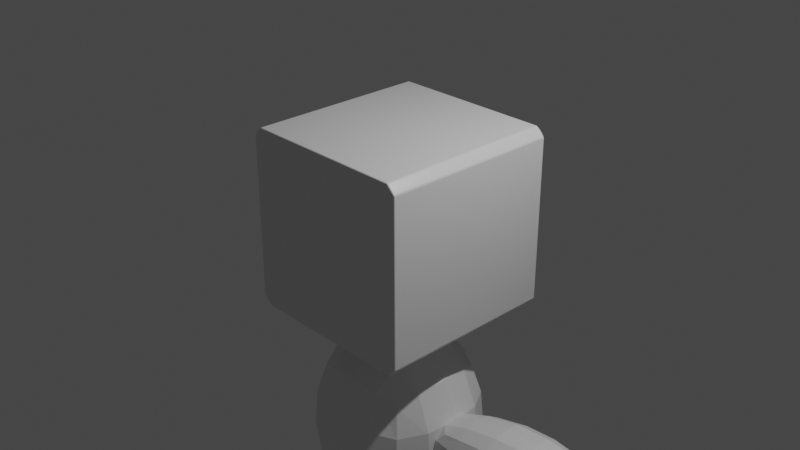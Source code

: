 # Source: hhjkikik.blend  (saved by Blender 3.0.42; exported with 4.5.12 LTS)
import bpy
from mathutils import Matrix  # noqa: F401  (used for matrix-valued properties, if any)

bpy.ops.wm.read_factory_settings(use_empty=True)
scene = bpy.context.scene
scene.name = 'Scene'

# ---- collections
col_collection = bpy.data.collections.new('Collection'); scene.collection.children.link(col_collection)

# ---- materials (node trees are filled in below, after node groups)
mat_material = bpy.data.materials.new('Material')
mat_material.alpha_threshold = 0.0
mat_material.use_transparent_shadow = False
mat_material.line_color = (0.0, 0.0, 0.0, 1.0)

# ---- material node trees
mat_material.use_nodes = True; mat_material.node_tree.nodes.clear()
_N = mat_material.node_tree.nodes; _L = mat_material.node_tree.links
n0 = _N.new('ShaderNodeOutputMaterial'); n0.name = 'Material Output'; n0.location = (300, 300)
n1 = _N.new('ShaderNodeBsdfPrincipled'); n1.name = 'Principled BSDF'; n1.location = (10, 300)
n1.distribution = 'GGX'
n1.subsurface_method = 'RANDOM_WALK_SKIN'
n1.inputs[2].default_value = 0.4
n1.inputs[3].default_value = 1.45
n1.inputs[27].default_value = (0.0, 0.0, 0.0, 1.0)
n1.inputs[28].default_value = 1.0
_L.new(n1.outputs[0], n0.inputs[0])
n0.is_active_output = True

# ---- world
world_world = bpy.data.worlds.new('World'); scene.world = world_world
world_world.use_nodes = True; world_world.node_tree.nodes.clear()
_N = world_world.node_tree.nodes; _L = world_world.node_tree.links
n0 = _N.new('ShaderNodeOutputWorld'); n0.name = 'World Output'; n0.location = (300, 300)
n1 = _N.new('ShaderNodeBackground'); n1.name = 'Background'; n1.location = (10, 300)
n1.inputs[0].default_value = (0.05088, 0.05088, 0.05088, 1.0)
_L.new(n1.outputs[0], n0.inputs[0])
n0.is_active_output = True
world_world.color = (0.05088, 0.05088, 0.05088)
world_world.use_sun_shadow = False
world_world.sun_shadow_jitter_overblur = 0.0

# ---- cameras
cam_camera = bpy.data.cameras.new('Camera')
cam_camera.clip_end = 100.0
cam_camera.ortho_scale = 7.314

# ---- lights
light_light = bpy.data.lights.new('Light', 'POINT')
light_light.transmission_factor = 0.0
light_light.energy = 1000.0
light_light.shadow_soft_size = 0.1
light_light.shadow_maximum_resolution = 0.006
light_light.use_absolute_resolution = True

# ---- meshes
me_cube = bpy.data.meshes.new('Cube')
me_cube.from_pydata([(0.6698, 1.106, 0.6698), (0.6698, 1.106, -0.6698), (-0.6698, 1.106, 0.6698), (-0.6698, 1.106, -0.6698), (0.8131, 1.068, -0.8131), (-0.8131, 1.068, -0.8131), (0.8131, 1.068, 0.8131), (-0.8131, 1.068, 0.8131), (0.7705, 0.9862, -0.7705), (-0.7705, 0.9862, -0.7705), (0.7705, 0.9862, 0.7705), (-0.7705, 0.9862, 0.7705), (1.0, -1.0, 0.9063), (0.9063, -1.0, 1.0), (0.9063, -1.0, -1.0), (1.0, -1.0, -0.9063), (-0.9063, -1.0, 1.0), (-1.0, -1.0, 0.9063), (-1.0, -1.0, -0.9063), (-0.9063, -1.0, -1.0), (1.0, 1.0, -0.9063), (0.9063, 1.0, -1.0), (0.9359, 1.023, -0.9359), (-0.9063, 1.0, -1.0), (-1.0, 1.0, -0.9063), (-0.9359, 1.023, -0.9359), (0.9063, 1.0, 1.0), (1.0, 1.0, 0.9063), (0.9359, 1.023, 0.9359), (-1.0, 1.0, 0.9063), (-0.9063, 1.0, 1.0), (-0.9359, 1.023, 0.9359)], [], [(23, 21, 14, 19), (26, 30, 16, 13), (5, 4, 22, 21, 23, 25), (18, 17, 29, 24), (14, 15, 12, 13, 16, 17, 18, 19), (3, 2, 0, 1), (4, 6, 28, 27, 20, 22), (7, 5, 25, 24, 29, 31), (6, 7, 31, 30, 26, 28), (9, 8, 4, 5), (8, 10, 6, 4), (11, 9, 5, 7), (10, 11, 7, 6), (3, 1, 8, 9), (1, 0, 10, 8), (2, 3, 9, 11), (0, 2, 11, 10), (20, 21, 22), (23, 24, 25), (26, 27, 28), (29, 30, 31), (23, 19, 18, 24), (26, 13, 12, 27), (16, 30, 29, 17), (14, 21, 20, 15), (20, 27, 12, 15)])
me_cube.polygons.foreach_set('use_smooth', [True] * 26)
_uv = me_cube.uv_layers.new(name='UVMap')
_uv.uv.foreach_set('vector', [0.1367, 0.5, 0.3633, 0.5, 0.3633, 0.75, 0.1367, 0.75, 0.6367, 0.5, 0.8633, 0.5, 0.8633, 0.75, 0.6367, 0.75, 0.3984, 0.2734, 0.3984, 0.4766, 0.383, 0.492, 0.375, 0.4883, 0.375, 0.2617, 0.383, 0.258, 0.3867, 0.0, 0.6133, 0.0, 0.6133, 0.25, 0.3867, 0.25, 0.375, 0.7617, 0.3867, 0.75, 0.6133, 0.75, 0.625, 0.7617, 0.625, 0.9883, 0.6133, 1.0, 0.3867, 1.0, 0.375, 0.9883, 0.4162, 0.2912, 0.5838, 0.2912, 0.5838, 0.4588, 0.4162, 0.4588, 0.3984, 0.4766, 0.6016, 0.4766, 0.617, 0.492, 0.6133, 0.5, 0.3867, 0.5, 0.383, 0.492, 0.6016, 0.2734, 0.3984, 0.2734, 0.383, 0.258, 0.3867, 0.25, 0.6133, 0.25, 0.617, 0.258, 0.6016, 0.4766, 0.6016, 0.2734, 0.617, 0.258, 0.625, 0.2617, 0.625, 0.4883, 0.617, 0.492, 0.404, 0.279, 0.404, 0.471, 0.3984, 0.4766, 0.3984, 0.2734, 0.404, 0.471, 0.596, 0.471, 0.6016, 0.4766, 0.3984, 0.4766, 0.596, 0.279, 0.404, 0.279, 0.3984, 0.2734, 0.6016, 0.2734, 0.596, 0.471, 0.596, 0.279, 0.6016, 0.2734, 0.6016, 0.4766, 0.4162, 0.2912, 0.4162, 0.4588, 0.404, 0.471, 0.404, 0.279, 0.4162, 0.4588, 0.5838, 0.4588, 0.596, 0.471, 0.404, 0.471, 0.5838, 0.2912, 0.4162, 0.2912, 0.404, 0.279, 0.596, 0.279, 0.5838, 0.4588, 0.5838, 0.2912, 0.596, 0.279, 0.596, 0.471, 0.3853, 0.5, 0.375, 0.4883, 0.383, 0.492, 0.375, 0.2617, 0.3805, 0.2555, 0.383, 0.258, 0.625, 0.4897, 0.6133, 0.5, 0.617, 0.492, 0.6133, 0.25, 0.6195, 0.2555, 0.617, 0.258, 0.1367, 0.5, 0.1367, 0.75, 0.125, 0.75, 0.125, 0.5, 0.6367, 0.5, 0.6367, 0.75, 0.6133, 0.75, 0.6133, 0.5, 0.625, 0.0, 0.625, 0.25, 0.6133, 0.25, 0.6133, 0.0, 0.3633, 0.75, 0.3633, 0.5, 0.3867, 0.5, 0.3867, 0.75, 0.3867, 0.5, 0.6133, 0.5, 0.6133, 0.75, 0.3867, 0.75])
me_cube.materials.append(mat_material)
me_cube.use_remesh_preserve_volume = False
me_cube.use_remesh_preserve_attributes = False
me_cube.use_mirror_vertex_groups = False
me_cube.update()
me_cylinder = bpy.data.meshes.new('Cylinder')
me_cylinder.from_pydata([(0.0, 1.0, -1.0), (0.0, 1.0, 1.0), (0.1951, 0.9808, -1.0), (0.1951, 0.9808, 1.0), (0.3827, 0.9239, -1.0), (0.3827, 0.9239, 1.0), (0.5556, 0.8315, -1.0), (0.5556, 0.8315, 1.0), (0.7071, 0.7071, -1.0), (0.7071, 0.7071, 1.0), (0.8315, 0.5556, -1.0), (0.8315, 0.5556, 1.0), (0.9239, 0.3827, -1.0), (0.9239, 0.3827, 1.0), (0.9808, 0.1951, -1.0), (0.9808, 0.1951, 1.0), (1.0, -4.371e-08, -1.0), (1.0, -4.371e-08, 1.0), (0.9808, -0.1951, -1.0), (0.9808, -0.1951, 1.0), (0.9239, -0.3827, -1.0), (0.9239, -0.3827, 1.0), (0.8315, -0.5556, -1.0), (0.8315, -0.5556, 1.0), (0.7071, -0.7071, -1.0), (0.7071, -0.7071, 1.0), (0.5556, -0.8315, -1.0), (0.5556, -0.8315, 1.0), (0.3827, -0.9239, -1.0), (0.3827, -0.9239, 1.0), (0.1951, -0.9808, -1.0), (0.1951, -0.9808, 1.0), (-8.742e-08, -1.0, -1.0), (-8.742e-08, -1.0, 1.0), (-0.1951, -0.9808, -1.0), (-0.1951, -0.9808, 1.0), (-0.3827, -0.9239, -1.0), (-0.3827, -0.9239, 1.0), (-0.5556, -0.8315, -1.0), (-0.5556, -0.8315, 1.0), (-0.7071, -0.7071, -1.0), (-0.7071, -0.7071, 1.0), (-0.8315, -0.5556, -1.0), (-0.8315, -0.5556, 1.0), (-0.9239, -0.3827, -1.0), (-0.9239, -0.3827, 1.0), (-0.9808, -0.1951, -1.0), (-0.9808, -0.1951, 1.0), (-1.0, 1.192e-08, -1.0), (-1.0, 1.192e-08, 1.0), (-0.9808, 0.1951, -1.0), (-0.9808, 0.1951, 1.0), (-0.9239, 0.3827, -1.0), (-0.9239, 0.3827, 1.0), (-0.8315, 0.5556, -1.0), (-0.8315, 0.5556, 1.0), (-0.7071, 0.7071, -1.0), (-0.7071, 0.7071, 1.0), (-0.5556, 0.8315, -1.0), (-0.5556, 0.8315, 1.0), (-0.3827, 0.9239, -1.0), (-0.3827, 0.9239, 1.0), (-0.1951, 0.9808, -1.0), (-0.1951, 0.9808, 1.0)], [], [(0, 1, 3, 2), (2, 3, 5, 4), (4, 5, 7, 6), (6, 7, 9, 8), (8, 9, 11, 10), (10, 11, 13, 12), (12, 13, 15, 14), (14, 15, 17, 16), (16, 17, 19, 18), (18, 19, 21, 20), (20, 21, 23, 22), (22, 23, 25, 24), (24, 25, 27, 26), (26, 27, 29, 28), (28, 29, 31, 30), (30, 31, 33, 32), (32, 33, 35, 34), (34, 35, 37, 36), (36, 37, 39, 38), (38, 39, 41, 40), (40, 41, 43, 42), (42, 43, 45, 44), (44, 45, 47, 46), (46, 47, 49, 48), (48, 49, 51, 50), (50, 51, 53, 52), (52, 53, 55, 54), (54, 55, 57, 56), (56, 57, 59, 58), (58, 59, 61, 60), (3, 1, 63, 61, 59, 57, 55, 53, 51, 49, 47, 45, 43, 41, 39, 37, 35, 33, 31, 29, 27, 25, 23, 21, 19, 17, 15, 13, 11, 9, 7, 5), (60, 61, 63, 62), (62, 63, 1, 0), (0, 2, 4, 6, 8, 10, 12, 14, 16, 18, 20, 22, 24, 26, 28, 30, 32, 34, 36, 38, 40, 42, 44, 46, 48, 50, 52, 54, 56, 58, 60, 62)])
me_cylinder.polygons.foreach_set('use_smooth', [True] * 34)
_uv = me_cylinder.uv_layers.new(name='UVMap')
_uv.uv.foreach_set('vector', [1.0, 0.5, 1.0, 1.0, 0.9688, 1.0, 0.9688, 0.5, 0.9688, 0.5, 0.9688, 1.0, 0.9375, 1.0, 0.9375, 0.5, 0.9375, 0.5, 0.9375, 1.0, 0.9062, 1.0, 0.9062, 0.5, 0.9062, 0.5, 0.9062, 1.0, 0.875, 1.0, 0.875, 0.5, 0.875, 0.5, 0.875, 1.0, 0.8438, 1.0, 0.8438, 0.5, 0.8438, 0.5, 0.8438, 1.0, 0.8125, 1.0, 0.8125, 0.5, 0.8125, 0.5, 0.8125, 1.0, 0.7812, 1.0, 0.7812, 0.5, 0.7812, 0.5, 0.7812, 1.0, 0.75, 1.0, 0.75, 0.5, 0.75, 0.5, 0.75, 1.0, 0.7188, 1.0, 0.7188, 0.5, 0.7188, 0.5, 0.7188, 1.0, 0.6875, 1.0, 0.6875, 0.5, 0.6875, 0.5, 0.6875, 1.0, 0.6562, 1.0, 0.6562, 0.5, 0.6562, 0.5, 0.6562, 1.0, 0.625, 1.0, 0.625, 0.5, 0.625, 0.5, 0.625, 1.0, 0.5938, 1.0, 0.5938, 0.5, 0.5938, 0.5, 0.5938, 1.0, 0.5625, 1.0, 0.5625, 0.5, 0.5625, 0.5, 0.5625, 1.0, 0.5312, 1.0, 0.5312, 0.5, 0.5312, 0.5, 0.5312, 1.0, 0.5, 1.0, 0.5, 0.5, 0.5, 0.5, 0.5, 1.0, 0.4688, 1.0, 0.4688, 0.5, 0.4688, 0.5, 0.4688, 1.0, 0.4375, 1.0, 0.4375, 0.5, 0.4375, 0.5, 0.4375, 1.0, 0.4062, 1.0, 0.4062, 0.5, 0.4062, 0.5, 0.4062, 1.0, 0.375, 1.0, 0.375, 0.5, 0.375, 0.5, 0.375, 1.0, 0.3438, 1.0, 0.3438, 0.5, 0.3438, 0.5, 0.3438, 1.0, 0.3125, 1.0, 0.3125, 0.5, 0.3125, 0.5, 0.3125, 1.0, 0.2812, 1.0, 0.2812, 0.5, 0.2812, 0.5, 0.2812, 1.0, 0.25, 1.0, 0.25, 0.5, 0.25, 0.5, 0.25, 1.0, 0.2188, 1.0, 0.2188, 0.5, 0.2188, 0.5, 0.2188, 1.0, 0.1875, 1.0, 0.1875, 0.5, 0.1875, 0.5, 0.1875, 1.0, 0.1562, 1.0, 0.1562, 0.5, 0.1562, 0.5, 0.1562, 1.0, 0.125, 1.0, 0.125, 0.5, 0.125, 0.5, 0.125, 1.0, 0.09375, 1.0, 0.09375, 0.5, 0.09375, 0.5, 0.09375, 1.0, 0.0625, 1.0, 0.0625, 0.5, 0.2968, 0.4854, 0.25, 0.49, 0.2032, 0.4854, 0.1582, 0.4717, 0.1167, 0.4496, 0.08029, 0.4197, 0.05045, 0.3833, 0.02827, 0.3418, 0.01461, 0.2968, 0.01, 0.25, 0.01461, 0.2032, 0.02827, 0.1582, 0.05045, 0.1167, 0.08029, 0.08029, 0.1167, 0.05045, 0.1582, 0.02827, 0.2032, 0.01461, 0.25, 0.01, 0.2968, 0.01461, 0.3418, 0.02827, 0.3833, 0.05045, 0.4197, 0.08029, 0.4496, 0.1167, 0.4717, 0.1582, 0.4854, 0.2032, 0.49, 0.25, 0.4854, 0.2968, 0.4717, 0.3418, 0.4496, 0.3833, 0.4197, 0.4197, 0.3833, 0.4496, 0.3418, 0.4717, 0.0625, 0.5, 0.0625, 1.0, 0.03125, 1.0, 0.03125, 0.5, 0.03125, 0.5, 0.03125, 1.0, 0.0, 1.0, 0.0, 0.5, 0.75, 0.49, 0.7968, 0.4854, 0.8418, 0.4717, 0.8833, 0.4496, 0.9197, 0.4197, 0.9496, 0.3833, 0.9717, 0.3418, 0.9854, 0.2968, 0.99, 0.25, 0.9854, 0.2032, 0.9717, 0.1582, 0.9496, 0.1167, 0.9197, 0.08029, 0.8833, 0.05045, 0.8418, 0.02827, 0.7968, 0.01461, 0.75, 0.01, 0.7032, 0.01461, 0.6582, 0.02827, 0.6167, 0.05045, 0.5803, 0.08029, 0.5504, 0.1167, 0.5283, 0.1582, 0.5146, 0.2032, 0.51, 0.25, 0.5146, 0.2968, 0.5283, 0.3418, 0.5504, 0.3833, 0.5803, 0.4197, 0.6167, 0.4496, 0.6582, 0.4717, 0.7032, 0.4854])
me_cylinder.use_remesh_fix_poles = True
me_cylinder.use_remesh_preserve_attributes = False
me_cylinder.update()
me_cube_003 = bpy.data.meshes.new('Cube.003')
me_cube_003.from_pydata([(1.009, 0.9942, 0.9947), (0.8061, 0.8061, -1.546), (1.0, -1.0, 1.0), (0.8061, -0.8061, -1.546), (-1.0, 1.0, 1.0), (-0.8061, 0.8061, -1.546), (-1.0, -1.0, 1.0), (-0.8061, -0.8061, -1.546)], [], [(0, 4, 6, 2), (3, 2, 6, 7), (1, 0, 2, 3), (5, 4, 0, 1), (7, 6, 4, 5), (5, 1, 3, 7)])
_uv = me_cube_003.uv_layers.new(name='UVMap')
_uv.uv.foreach_set('vector', [0.375, 0.0, 0.625, 0.0, 0.625, 0.25, 0.375, 0.25, 0.375, 0.25, 0.625, 0.25, 0.625, 0.5, 0.375, 0.5, 0.375, 0.5, 0.625, 0.5, 0.625, 0.75, 0.375, 0.75, 0.375, 0.75, 0.625, 0.75, 0.625, 1.0, 0.375, 1.0, 0.125, 0.5, 0.375, 0.5, 0.375, 0.75, 0.125, 0.75, 0.625, 0.5, 0.875, 0.5, 0.875, 0.75, 0.625, 0.75])
me_cube_003.materials.append(mat_material)
me_cube_003.use_remesh_preserve_volume = False
me_cube_003.use_remesh_preserve_attributes = False
me_cube_003.use_mirror_vertex_groups = False
me_cube_003.update()
me_cube_004 = bpy.data.meshes.new('Cube.004')
me_cube_004.from_pydata([(0.1821, 0.5471, 0.7567), (0.44, 0.44, -1.661), (0.1821, -0.5471, 0.7567), (0.44, -0.44, -1.661), (-0.9122, 0.5471, 0.7567), (-0.44, 0.44, -1.661), (-0.9122, -0.5471, 0.7567), (-0.44, -0.44, -1.661)], [], [(0, 4, 6, 2), (3, 2, 6, 7), (1, 0, 2, 3), (5, 4, 0, 1), (7, 6, 4, 5), (5, 1, 3, 7)])
_uv = me_cube_004.uv_layers.new(name='UVMap')
_uv.uv.foreach_set('vector', [0.375, 0.0, 0.625, 0.0, 0.625, 0.25, 0.375, 0.25, 0.375, 0.25, 0.625, 0.25, 0.625, 0.5, 0.375, 0.5, 0.375, 0.5, 0.625, 0.5, 0.625, 0.75, 0.375, 0.75, 0.375, 0.75, 0.625, 0.75, 0.625, 1.0, 0.375, 1.0, 0.125, 0.5, 0.375, 0.5, 0.375, 0.75, 0.125, 0.75, 0.625, 0.5, 0.875, 0.5, 0.875, 0.75, 0.625, 0.75])
me_cube_004.materials.append(mat_material)
me_cube_004.use_remesh_preserve_volume = False
me_cube_004.use_remesh_preserve_attributes = False
me_cube_004.use_mirror_vertex_groups = False
me_cube_004.update()

# ---- objects
ob_cube = bpy.data.objects.new('Cube', me_cube)
ob_light = bpy.data.objects.new('Light', light_light)
ob_camera = bpy.data.objects.new('Camera', cam_camera)
ob_cylinder = bpy.data.objects.new('Cylinder', me_cylinder)
ob_cube_002 = bpy.data.objects.new('Cube.002', me_cube_003)
ob_cube_001 = bpy.data.objects.new('Cube.001', me_cube_004)

# ---- transforms, parenting, visibility, modifiers, constraints
ob_cube.location = (0.0, 0.0, 0.0)
ob_cube.lock_rotations_4d = False
ob_cube.empty_display_type = 'ARROWS'
ob_cube.lineart.crease_threshold = 0.0
_m = ob_cube.modifiers.new('Bevel', 'BEVEL')
_m.width = 0.45
_m.width_pct = 0.45
_m.segments = 4
ob_light.location = (4.076, 1.005, 5.904)
ob_light.rotation_euler = (0.6503, 0.05522, 1.866)
ob_light.lock_rotations_4d = False
ob_light.empty_display_type = 'ARROWS'
ob_light.color = (0.0, 0.0, 0.0, 0.0)
ob_light.lineart.crease_threshold = 0.0
ob_camera.location = (7.359, -6.926, 4.958)
ob_camera.rotation_euler = (1.109, 0.0, 0.8149)
ob_camera.lock_rotations_4d = False
ob_camera.empty_display_type = 'ARROWS'
ob_camera.color = (0.0, 0.0, 0.0, 0.0)
ob_camera.display_type = 'WIRE'
ob_camera.lineart.crease_threshold = 0.0
ob_cylinder.location = (0.0, 0.0, -1.229)
ob_cylinder.scale = (0.3768, 0.3768, 0.355)
ob_cube_002.location = (0.0, 0.0, -2.211)
ob_cube_002.scale = (1.198, 1.198, 1.198)
ob_cube_002.lock_rotations_4d = False
ob_cube_002.empty_display_type = 'ARROWS'
ob_cube_002.lineart.crease_threshold = 0.0
_m = ob_cube_002.modifiers.new('Subdivision', 'SUBSURF')
_m.levels = 3
ob_cube_001.location = (2.026, 0.0, -2.386)
ob_cube_001.rotation_euler = (-0.0, 1.571, 0.0)
ob_cube_001.scale = (1.027, 1.027, 1.027)
ob_cube_001.lock_rotations_4d = False
ob_cube_001.empty_display_type = 'ARROWS'
ob_cube_001.lineart.crease_threshold = 0.0
_m = ob_cube_001.modifiers.new('Subdivision', 'SUBSURF')
_m.levels = 3

# ---- collection membership
col_collection.objects.link(ob_cube)
col_collection.objects.link(ob_light)
col_collection.objects.link(ob_camera)
col_collection.objects.link(ob_cylinder)
col_collection.objects.link(ob_cube_002)
col_collection.objects.link(ob_cube_001)

# ---- scene / render settings (as saved in the file)
scene.camera = ob_camera
scene.frame_start = 1; scene.frame_end = 250; scene.frame_set(84)
scene.render.engine = 'BLENDER_EEVEE_NEXT'
scene.cycles.sampling_pattern = 'TABULATED_SOBOL'
scene.cycles.use_light_tree = False
scene.view_settings.view_transform = 'Filmic'
bpy.context.view_layer.update()
